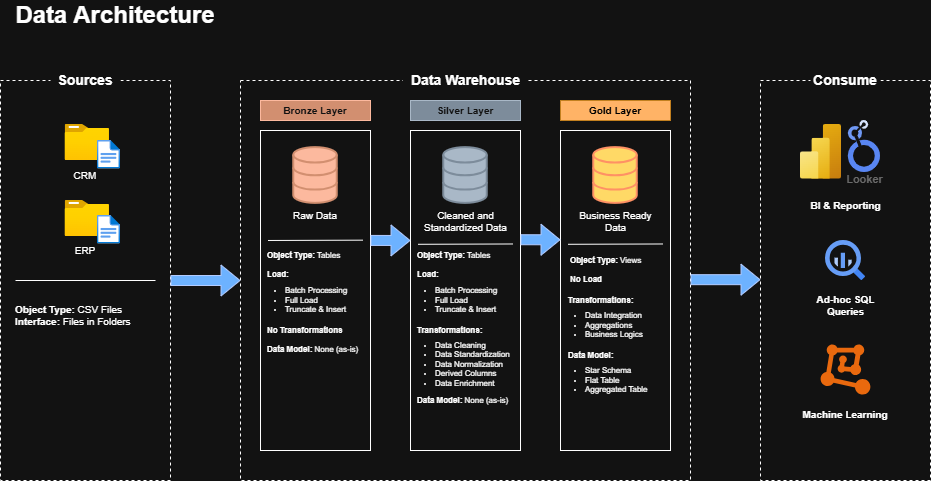

The diagram above was exported from draw.io. Its source (the exported page's mxGraphModel, read from the mxfile embedded in the PNG):
<mxGraphModel dx="1212" dy="620" grid="1" gridSize="10" guides="1" tooltips="1" connect="1" arrows="1" fold="1" page="1" pageScale="1" pageWidth="850" pageHeight="1100" math="0" shadow="0">
  <root>
    <mxCell id="0" />
    <mxCell id="1" parent="0" />
    <mxCell id="f4w9kSPQbnFjDw4blXsE-3" parent="1" style="text;html=1;whiteSpace=wrap;strokeColor=none;fillColor=none;align=center;verticalAlign=middle;rounded=0;fontSize=24;" value="&lt;b&gt;Data Architecture&lt;/b&gt;" vertex="1">
      <mxGeometry height="30" width="210" x="40" y="40" as="geometry" />
    </mxCell>
    <mxCell id="f4w9kSPQbnFjDw4blXsE-4" parent="1" style="rounded=0;whiteSpace=wrap;html=1;fillColor=none;dashed=1;" value="" vertex="1">
      <mxGeometry height="400" width="170" x="30" y="120" as="geometry" />
    </mxCell>
    <mxCell id="f4w9kSPQbnFjDw4blXsE-5" parent="1" style="text;html=1;whiteSpace=wrap;strokeColor=none;fillColor=default;align=center;verticalAlign=middle;rounded=0;fontSize=14;" value="&lt;b&gt;Sources&lt;/b&gt;" vertex="1">
      <mxGeometry height="20" width="70" x="80" y="110" as="geometry" />
    </mxCell>
    <mxCell id="f4w9kSPQbnFjDw4blXsE-6" parent="1" style="rounded=0;whiteSpace=wrap;html=1;fillColor=none;dashed=1;" value="" vertex="1">
      <mxGeometry height="400" width="450" x="270" y="120" as="geometry" />
    </mxCell>
    <mxCell id="f4w9kSPQbnFjDw4blXsE-7" parent="1" style="text;html=1;whiteSpace=wrap;strokeColor=none;fillColor=default;align=center;verticalAlign=middle;rounded=0;fontSize=14;" value="&lt;b&gt;Data Warehouse&lt;/b&gt;" vertex="1">
      <mxGeometry height="20" width="125" x="432.5" y="110" as="geometry" />
    </mxCell>
    <mxCell id="f4w9kSPQbnFjDw4blXsE-8" edge="1" parent="1" source="f4w9kSPQbnFjDw4blXsE-4" style="shape=flexArrow;endArrow=classic;html=1;rounded=0;exitX=1;exitY=0.5;exitDx=0;exitDy=0;entryX=0;entryY=0.5;entryDx=0;entryDy=0;fillColor=#0050ef;strokeColor=#001DBC;" target="f4w9kSPQbnFjDw4blXsE-6" value="">
      <mxGeometry height="50" relative="1" width="50" as="geometry">
        <mxPoint x="340" y="280" as="sourcePoint" />
        <mxPoint x="390" y="230" as="targetPoint" />
      </mxGeometry>
    </mxCell>
    <mxCell id="f4w9kSPQbnFjDw4blXsE-10" parent="1" style="text;html=1;whiteSpace=wrap;strokeColor=none;fillColor=none;align=center;verticalAlign=middle;rounded=0;fontSize=10;" value="CRM" vertex="1">
      <mxGeometry height="30" width="60" x="85" y="200" as="geometry" />
    </mxCell>
    <mxCell id="f4w9kSPQbnFjDw4blXsE-12" parent="1" style="text;html=1;whiteSpace=wrap;strokeColor=none;fillColor=none;align=center;verticalAlign=middle;rounded=0;fontSize=10;" value="ERP" vertex="1">
      <mxGeometry height="30" width="60" x="85" y="275" as="geometry" />
    </mxCell>
    <mxCell id="f4w9kSPQbnFjDw4blXsE-13" edge="1" parent="1" style="endArrow=none;html=1;rounded=0;" value="">
      <mxGeometry height="50" relative="1" width="50" as="geometry">
        <mxPoint x="185" y="320" as="sourcePoint" />
        <mxPoint x="45" y="320" as="targetPoint" />
      </mxGeometry>
    </mxCell>
    <mxCell id="f4w9kSPQbnFjDw4blXsE-14" parent="1" style="text;html=1;whiteSpace=wrap;strokeColor=none;fillColor=none;align=left;verticalAlign=middle;rounded=0;fontSize=10;" value="&lt;b&gt;Object Type: &lt;/b&gt;CSV Files&lt;div&gt;&lt;b&gt;Interface: &lt;/b&gt;Files in Folders&lt;/div&gt;" vertex="1">
      <mxGeometry height="30" width="145" x="42.5" y="340" as="geometry" />
    </mxCell>
    <mxCell id="f4w9kSPQbnFjDw4blXsE-15" parent="1" style="rounded=0;whiteSpace=wrap;html=1;strokeColor=#6D1F00;fillColor=#a0522d;fontColor=#ffffff;" value="&lt;b&gt;&lt;font style=&quot;font-size: 10px;&quot;&gt;Bronze Layer&lt;/font&gt;&lt;/b&gt;" vertex="1">
      <mxGeometry height="20" width="110" x="290" y="140" as="geometry" />
    </mxCell>
    <mxCell id="f4w9kSPQbnFjDw4blXsE-17" parent="1" style="rounded=0;whiteSpace=wrap;html=1;fillColor=#647687;fontColor=#ffffff;strokeColor=#314354;" value="&lt;b&gt;&lt;font style=&quot;font-size: 10px;&quot;&gt;Silver Layer&lt;/font&gt;&lt;/b&gt;" vertex="1">
      <mxGeometry height="20" width="110" x="440" y="140" as="geometry" />
    </mxCell>
    <mxCell id="f4w9kSPQbnFjDw4blXsE-18" parent="1" style="rounded=0;whiteSpace=wrap;html=1;fillColor=light-dark(#F0A30A,#FFB366);strokeColor=#BD7000;fontColor=light-dark(#000000,#000000);" value="&lt;b&gt;&lt;font style=&quot;font-size: 10px;&quot;&gt;Gold Layer&lt;/font&gt;&lt;/b&gt;" vertex="1">
      <mxGeometry height="20" width="110" x="590" y="140" as="geometry" />
    </mxCell>
    <mxCell id="f4w9kSPQbnFjDw4blXsE-19" parent="1" style="rounded=0;whiteSpace=wrap;html=1;fillColor=none;" value="" vertex="1">
      <mxGeometry height="320" width="110" x="290" y="170" as="geometry" />
    </mxCell>
    <mxCell id="f4w9kSPQbnFjDw4blXsE-20" parent="1" style="rounded=0;whiteSpace=wrap;html=1;fillColor=none;" value="" vertex="1">
      <mxGeometry height="320" width="110" x="440" y="170" as="geometry" />
    </mxCell>
    <mxCell id="f4w9kSPQbnFjDw4blXsE-21" parent="1" style="rounded=0;whiteSpace=wrap;html=1;fillColor=none;" value="" vertex="1">
      <mxGeometry height="320" width="110" x="590" y="170" as="geometry" />
    </mxCell>
    <mxCell id="f4w9kSPQbnFjDw4blXsE-22" edge="1" parent="1" style="shape=flexArrow;endArrow=classic;html=1;rounded=0;exitX=1;exitY=0.5;exitDx=0;exitDy=0;fillColor=#0050ef;strokeColor=#001DBC;" value="">
      <mxGeometry height="50" relative="1" width="50" as="geometry">
        <mxPoint x="400" y="279.92" as="sourcePoint" />
        <mxPoint x="440" y="280" as="targetPoint" />
      </mxGeometry>
    </mxCell>
    <mxCell id="f4w9kSPQbnFjDw4blXsE-23" edge="1" parent="1" style="shape=flexArrow;endArrow=classic;html=1;rounded=0;exitX=1;exitY=0.5;exitDx=0;exitDy=0;fillColor=#0050ef;strokeColor=#001DBC;" value="">
      <mxGeometry height="50" relative="1" width="50" as="geometry">
        <mxPoint x="550" y="279.23" as="sourcePoint" />
        <mxPoint x="590" y="279.31" as="targetPoint" />
      </mxGeometry>
    </mxCell>
    <mxCell id="f4w9kSPQbnFjDw4blXsE-25" parent="1" style="image;aspect=fixed;html=1;points=[];align=center;fontSize=12;image=img/lib/azure2/general/Folder_Blank.svg;" value="" vertex="1">
      <mxGeometry height="36" width="44.36" x="94.63999999999999" y="164" as="geometry" />
    </mxCell>
    <mxCell id="f4w9kSPQbnFjDw4blXsE-26" parent="1" style="image;aspect=fixed;html=1;points=[];align=center;fontSize=12;image=img/lib/azure2/general/Folder_Blank.svg;" value="" vertex="1">
      <mxGeometry height="36" width="44.36" x="94.63999999999999" y="240" as="geometry" />
    </mxCell>
    <mxCell id="f4w9kSPQbnFjDw4blXsE-28" parent="1" style="image;aspect=fixed;html=1;points=[];align=center;fontSize=12;image=img/lib/azure2/general/File.svg;" value="" vertex="1">
      <mxGeometry height="28.48" width="23.12" x="126.88" y="180" as="geometry" />
    </mxCell>
    <mxCell id="f4w9kSPQbnFjDw4blXsE-29" parent="1" style="image;aspect=fixed;html=1;points=[];align=center;fontSize=12;image=img/lib/azure2/general/File.svg;" value="" vertex="1">
      <mxGeometry height="28.48" width="23.12" x="126.88" y="255" as="geometry" />
    </mxCell>
    <mxCell id="f4w9kSPQbnFjDw4blXsE-30" parent="1" style="html=1;verticalLabelPosition=bottom;align=center;labelBackgroundColor=#ffffff;verticalAlign=top;strokeWidth=2;strokeColor=light-dark(#6D1F00,#D28F70);shadow=0;dashed=0;shape=mxgraph.ios7.icons.data;fillColor=light-dark(#FFFFFF,#FCB99E);fontColor=#ffffff;" value="" vertex="1">
      <mxGeometry height="55.76" width="43.5" x="323.25" y="187.12" as="geometry" />
    </mxCell>
    <mxCell id="f4w9kSPQbnFjDw4blXsE-31" parent="1" style="text;html=1;whiteSpace=wrap;strokeColor=none;fillColor=none;align=center;verticalAlign=middle;rounded=0;fontSize=10;" value="Raw Data" vertex="1">
      <mxGeometry height="30" width="60" x="315" y="240" as="geometry" />
    </mxCell>
    <mxCell id="f4w9kSPQbnFjDw4blXsE-32" edge="1" parent="1" style="endArrow=none;html=1;rounded=0;" value="">
      <mxGeometry height="50" relative="1" width="50" as="geometry">
        <mxPoint x="392.5" y="279.66" as="sourcePoint" />
        <mxPoint x="297.5" y="279.97" as="targetPoint" />
      </mxGeometry>
    </mxCell>
    <mxCell id="f4w9kSPQbnFjDw4blXsE-33" parent="1" style="text;html=1;whiteSpace=wrap;strokeColor=none;fillColor=none;align=left;verticalAlign=middle;rounded=0;fontSize=8;" value="&lt;b&gt;Object Type: &lt;/b&gt;Tables&lt;div&gt;&lt;br&gt;&lt;div&gt;&lt;b&gt;Load:&amp;nbsp;&lt;/b&gt;&lt;/div&gt;&lt;/div&gt;" vertex="1">
      <mxGeometry height="30" width="145" x="295" y="290" as="geometry" />
    </mxCell>
    <mxCell id="f4w9kSPQbnFjDw4blXsE-34" parent="1" style="text;html=1;whiteSpace=wrap;strokeColor=none;fillColor=none;align=left;verticalAlign=middle;rounded=0;fontSize=8;" value="&lt;ul&gt;&lt;li&gt;Batch Processing&lt;/li&gt;&lt;li&gt;Full Load&lt;/li&gt;&lt;li&gt;Truncate &amp;amp; Insert&lt;/li&gt;&lt;/ul&gt;" vertex="1">
      <mxGeometry height="30" width="145" x="272.5" y="325" as="geometry" />
    </mxCell>
    <mxCell id="f4w9kSPQbnFjDw4blXsE-35" parent="1" style="text;html=1;whiteSpace=wrap;strokeColor=none;fillColor=none;align=left;verticalAlign=middle;rounded=0;fontSize=8;" value="&lt;b&gt;No Transformations&lt;/b&gt;&lt;div&gt;&lt;b&gt;&lt;br&gt;&lt;/b&gt;&lt;/div&gt;&lt;div&gt;&lt;b&gt;Data Model: &lt;/b&gt;None (as-is)&lt;/div&gt;" vertex="1">
      <mxGeometry height="30" width="145" x="295" y="365" as="geometry" />
    </mxCell>
    <mxCell id="f4w9kSPQbnFjDw4blXsE-36" parent="1" style="html=1;verticalLabelPosition=bottom;align=center;labelBackgroundColor=#ffffff;verticalAlign=top;strokeWidth=2;strokeColor=light-dark(#314354,#7D8C9B);shadow=0;dashed=0;shape=mxgraph.ios7.icons.data;fillColor=light-dark(#FFFFFF,#A9B8C7);fontColor=#ffffff;" value="" vertex="1">
      <mxGeometry height="55.76" width="43.5" x="473.25" y="187.12" as="geometry" />
    </mxCell>
    <mxCell id="f4w9kSPQbnFjDw4blXsE-37" parent="1" style="text;html=1;whiteSpace=wrap;strokeColor=none;fillColor=none;align=center;verticalAlign=middle;rounded=0;fontSize=10;" value="Cleaned and Standardized Data" vertex="1">
      <mxGeometry height="30" width="85" x="452.5" y="246" as="geometry" />
    </mxCell>
    <mxCell id="f4w9kSPQbnFjDw4blXsE-38" edge="1" parent="1" style="endArrow=none;html=1;rounded=0;" value="">
      <mxGeometry height="50" relative="1" width="50" as="geometry">
        <mxPoint x="542.5" y="283.48" as="sourcePoint" />
        <mxPoint x="447.5" y="283.79" as="targetPoint" />
      </mxGeometry>
    </mxCell>
    <mxCell id="f4w9kSPQbnFjDw4blXsE-39" parent="1" style="text;html=1;whiteSpace=wrap;strokeColor=none;fillColor=none;align=left;verticalAlign=middle;rounded=0;fontSize=8;" value="&lt;ul&gt;&lt;li&gt;Batch Processing&lt;/li&gt;&lt;li&gt;Full Load&lt;/li&gt;&lt;li&gt;Truncate &amp;amp; Insert&lt;/li&gt;&lt;/ul&gt;" vertex="1">
      <mxGeometry height="30" width="145" x="422.5" y="325" as="geometry" />
    </mxCell>
    <mxCell id="f4w9kSPQbnFjDw4blXsE-40" parent="1" style="text;html=1;whiteSpace=wrap;strokeColor=none;fillColor=none;align=left;verticalAlign=middle;rounded=0;fontSize=8;" value="&lt;b&gt;Object Type: &lt;/b&gt;Tables&lt;div&gt;&lt;br&gt;&lt;div&gt;&lt;b&gt;Load:&amp;nbsp;&lt;/b&gt;&lt;/div&gt;&lt;/div&gt;" vertex="1">
      <mxGeometry height="30" width="145" x="445" y="290" as="geometry" />
    </mxCell>
    <mxCell id="f4w9kSPQbnFjDw4blXsE-41" parent="1" style="text;html=1;whiteSpace=wrap;strokeColor=none;fillColor=none;align=left;verticalAlign=middle;rounded=0;fontSize=8;" value="&lt;b&gt;Transformations:&lt;/b&gt;" vertex="1">
      <mxGeometry height="30" width="145" x="445" y="355" as="geometry" />
    </mxCell>
    <mxCell id="f4w9kSPQbnFjDw4blXsE-42" parent="1" style="text;html=1;whiteSpace=wrap;strokeColor=none;fillColor=none;align=left;verticalAlign=middle;rounded=0;fontSize=8;" value="&lt;ul&gt;&lt;li&gt;Data Cleaning&lt;/li&gt;&lt;li&gt;Data Standardization&lt;/li&gt;&lt;li&gt;Data Normalization&lt;/li&gt;&lt;li&gt;Derived Columns&lt;/li&gt;&lt;li&gt;Data Enrichment&lt;/li&gt;&lt;/ul&gt;" vertex="1">
      <mxGeometry height="30" width="145" x="422.5" y="389" as="geometry" />
    </mxCell>
    <mxCell id="f4w9kSPQbnFjDw4blXsE-43" parent="1" style="text;html=1;whiteSpace=wrap;strokeColor=none;fillColor=none;align=left;verticalAlign=middle;rounded=0;fontSize=8;" value="&lt;b&gt;Data Model: &lt;/b&gt;None (as-is)" vertex="1">
      <mxGeometry height="30" width="145" x="445" y="425" as="geometry" />
    </mxCell>
    <mxCell id="f4w9kSPQbnFjDw4blXsE-44" parent="1" style="html=1;verticalLabelPosition=bottom;align=center;labelBackgroundColor=#ffffff;verticalAlign=top;strokeWidth=2;strokeColor=#C73500;shadow=0;dashed=0;shape=mxgraph.ios7.icons.data;fillColor=light-dark(#FA6800,#FFD966);fontColor=#000000;" value="" vertex="1">
      <mxGeometry height="55.76" width="43.5" x="623.25" y="187.12" as="geometry" />
    </mxCell>
    <mxCell id="f4w9kSPQbnFjDw4blXsE-45" parent="1" style="text;html=1;whiteSpace=wrap;strokeColor=none;fillColor=none;align=center;verticalAlign=middle;rounded=0;fontSize=10;" value="Business Ready Data" vertex="1">
      <mxGeometry height="30" width="85" x="602.5" y="246" as="geometry" />
    </mxCell>
    <mxCell id="f4w9kSPQbnFjDw4blXsE-46" edge="1" parent="1" style="endArrow=none;html=1;rounded=0;" value="">
      <mxGeometry height="50" relative="1" width="50" as="geometry">
        <mxPoint x="692.5" y="283.48" as="sourcePoint" />
        <mxPoint x="597.5" y="283.79" as="targetPoint" />
      </mxGeometry>
    </mxCell>
    <mxCell id="f4w9kSPQbnFjDw4blXsE-47" parent="1" style="text;html=1;whiteSpace=wrap;strokeColor=none;fillColor=none;align=left;verticalAlign=middle;rounded=0;fontSize=8;" value="&lt;b&gt;Object Type: &lt;/b&gt;Views&lt;div&gt;&lt;br&gt;&lt;div&gt;&lt;b&gt;No Load&amp;nbsp;&lt;/b&gt;&lt;/div&gt;&lt;/div&gt;" vertex="1">
      <mxGeometry height="30" width="145" x="598" y="295" as="geometry" />
    </mxCell>
    <mxCell id="f4w9kSPQbnFjDw4blXsE-48" parent="1" style="text;html=1;whiteSpace=wrap;strokeColor=none;fillColor=none;align=left;verticalAlign=middle;rounded=0;fontSize=8;" value="&lt;b&gt;Transformations:&lt;/b&gt;" vertex="1">
      <mxGeometry height="30" width="145" x="595.5" y="325" as="geometry" />
    </mxCell>
    <mxCell id="f4w9kSPQbnFjDw4blXsE-49" parent="1" style="text;html=1;whiteSpace=wrap;strokeColor=none;fillColor=none;align=left;verticalAlign=middle;rounded=0;fontSize=8;" value="&lt;ul&gt;&lt;li&gt;Data Integration&lt;/li&gt;&lt;li&gt;Aggregations&lt;/li&gt;&lt;li&gt;Business Logics&lt;/li&gt;&lt;/ul&gt;" vertex="1">
      <mxGeometry height="30" width="145" x="572.5" y="350" as="geometry" />
    </mxCell>
    <mxCell id="f4w9kSPQbnFjDw4blXsE-50" parent="1" style="text;html=1;whiteSpace=wrap;strokeColor=none;fillColor=none;align=left;verticalAlign=middle;rounded=0;fontSize=8;" value="&lt;ul&gt;&lt;li&gt;Star Schema&lt;/li&gt;&lt;li&gt;Flat Table&lt;/li&gt;&lt;li&gt;Aggregated Table&lt;/li&gt;&lt;/ul&gt;" vertex="1">
      <mxGeometry height="30" width="145" x="572.5" y="405" as="geometry" />
    </mxCell>
    <mxCell id="f4w9kSPQbnFjDw4blXsE-51" parent="1" style="text;html=1;whiteSpace=wrap;strokeColor=none;fillColor=none;align=left;verticalAlign=middle;rounded=0;fontSize=8;" value="&lt;b&gt;Data Model:&lt;/b&gt;" vertex="1">
      <mxGeometry height="30" width="145" x="595.5" y="380" as="geometry" />
    </mxCell>
    <mxCell id="f4w9kSPQbnFjDw4blXsE-52" edge="1" parent="1" style="shape=flexArrow;endArrow=classic;html=1;rounded=0;exitX=1;exitY=0.5;exitDx=0;exitDy=0;entryX=0;entryY=0.5;entryDx=0;entryDy=0;fillColor=#0050ef;strokeColor=#001DBC;" value="">
      <mxGeometry height="50" relative="1" width="50" as="geometry">
        <mxPoint x="720" y="319.17" as="sourcePoint" />
        <mxPoint x="790" y="319.17" as="targetPoint" />
      </mxGeometry>
    </mxCell>
    <mxCell id="f4w9kSPQbnFjDw4blXsE-53" parent="1" style="rounded=0;whiteSpace=wrap;html=1;fillColor=none;dashed=1;" value="" vertex="1">
      <mxGeometry height="400" width="170" x="790" y="120" as="geometry" />
    </mxCell>
    <mxCell id="f4w9kSPQbnFjDw4blXsE-54" parent="1" style="text;html=1;whiteSpace=wrap;strokeColor=none;fillColor=default;align=center;verticalAlign=middle;rounded=0;fontSize=14;" value="&lt;b&gt;Consume&lt;/b&gt;" vertex="1">
      <mxGeometry height="20" width="70" x="840" y="110" as="geometry" />
    </mxCell>
    <mxCell id="f4w9kSPQbnFjDw4blXsE-55" parent="1" style="image;aspect=fixed;html=1;points=[];align=center;fontSize=12;image=img/lib/azure2/analytics/Power_BI_Embedded.svg;" value="" vertex="1">
      <mxGeometry height="54.66" width="41" x="830" y="164" as="geometry" />
    </mxCell>
    <mxCell id="f4w9kSPQbnFjDw4blXsE-57" parent="1" style="sketch=0;html=1;verticalAlign=top;labelPosition=center;verticalLabelPosition=bottom;align=center;spacingTop=-6;fontSize=11;fontStyle=1;fontColor=#999999;shape=image;aspect=fixed;imageAspect=0;image=data:image/svg+xml,(base64 omitted: 3708 chars);" value="Looker" vertex="1">
      <mxGeometry height="52" width="32.19" x="877.81" y="160" as="geometry" />
    </mxCell>
    <mxCell id="f4w9kSPQbnFjDw4blXsE-58" parent="1" style="text;html=1;whiteSpace=wrap;strokeColor=none;fillColor=none;align=center;verticalAlign=middle;rounded=0;fontSize=10;fontStyle=1" value="BI &amp;amp; Reporting" vertex="1">
      <mxGeometry height="30" width="85" x="832.5" y="230" as="geometry" />
    </mxCell>
    <mxCell id="f4w9kSPQbnFjDw4blXsE-59" parent="1" style="editableCssRules=.*;html=1;shape=image;verticalLabelPosition=bottom;labelBackgroundColor=#ffffff;verticalAlign=top;aspect=fixed;imageAspect=0;image=data:image/svg+xml,(base64 omitted: 1156 chars);" value="" vertex="1">
      <mxGeometry height="40" width="40" x="855" y="280" as="geometry" />
    </mxCell>
    <mxCell id="f4w9kSPQbnFjDw4blXsE-60" parent="1" style="text;html=1;whiteSpace=wrap;strokeColor=none;fillColor=none;align=center;verticalAlign=middle;rounded=0;fontSize=10;fontStyle=1" value="Ad-hoc SQL Queries" vertex="1">
      <mxGeometry height="30" width="85" x="832.5" y="330" as="geometry" />
    </mxCell>
    <mxCell id="f4w9kSPQbnFjDw4blXsE-61" parent="1" style="points=[];aspect=fixed;html=1;align=center;shadow=0;dashed=0;fillColor=#FF6A00;strokeColor=none;shape=mxgraph.alibaba_cloud.machine_learning;" value="" vertex="1">
      <mxGeometry height="50.099999999999994" width="49.8" x="850.1" y="384" as="geometry" />
    </mxCell>
    <mxCell id="f4w9kSPQbnFjDw4blXsE-62" parent="1" style="text;html=1;whiteSpace=wrap;strokeColor=none;fillColor=none;align=center;verticalAlign=middle;rounded=0;fontSize=10;fontStyle=1" value="Machine Learning" vertex="1">
      <mxGeometry height="30" width="97.5" x="826.25" y="439.1" as="geometry" />
    </mxCell>
  </root>
</mxGraphModel>